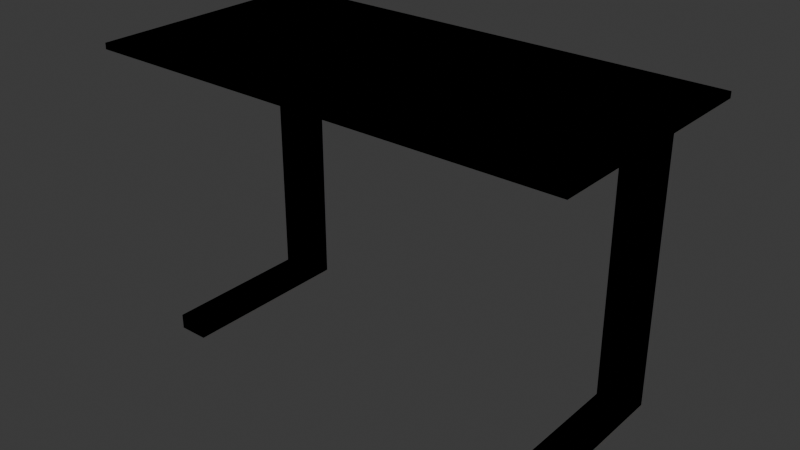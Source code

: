 # Source: table_a.blend  (saved by Blender 4.4.32; exported with 4.5.12 LTS)
import bpy
from mathutils import Matrix  # noqa: F401  (used for matrix-valued properties, if any)

bpy.ops.wm.read_factory_settings(use_empty=True)
scene = bpy.context.scene
scene.name = 'Scene'

# ---- collections
col_table_a = bpy.data.collections.new('table_a'); scene.collection.children.link(col_table_a)
col_col = bpy.data.collections.new('col'); col_table_a.children.link(col_col)

# ---- images (referenced by path relative to the original .blend; pixels are not part of the script)
import os
ASSET_DIR = os.environ.get("B2B_ASSET_DIR", "")  # directory of the original .blend (textures are referenced by path, not embedded)
HERE = os.path.dirname(os.path.abspath(__file__))  # packed textures are extracted next to this script under _unpacked/

def load_image(name, relpath, width, height, colorspace="sRGB"):
    """Load a texture the original file referenced (path relative to the .blend, or extracted next to this script)."""
    p = next((c for c in (os.path.join(HERE, relpath), os.path.join(ASSET_DIR, relpath)) if relpath and os.path.exists(c)), "")
    if p:
        img = bpy.data.images.load(p, check_existing=True)
        img.name = name
    else:  # same state as the original file: an image datablock whose file is absent (Cycles renders it pink)
        img = bpy.data.images.new(name, width, height)
        img.source = "FILE"
        img.filepath = "//" + (relpath or name)
    img.colorspace_settings.name = colorspace
    return img
img_grey_tg_png_001 = load_image('grey_tg.png.001', 'grey_tg.png', 1024, 1024, 'sRGB')
img_grey_tg_png = load_image('grey_tg.png', 'grey_tg.png', 1024, 1024, 'sRGB')

# ---- materials (node trees are filled in below, after node groups)
mat_material_001 = bpy.data.materials.new('Material.001')
mat_material_001.alpha_threshold = 0.0
mat_material_001.roughness = 0.5
mat_material_001.line_color = (0.0, 0.0, 0.0, 1.0)
mat_material = bpy.data.materials.new('Material')
mat_material.alpha_threshold = 0.0
mat_material.roughness = 0.5
mat_material.line_color = (0.0, 0.0, 0.0, 1.0)

# ---- material node trees
mat_material_001.use_nodes = True; mat_material_001.node_tree.nodes.clear()
_N = mat_material_001.node_tree.nodes; _L = mat_material_001.node_tree.links
n0 = _N.new('ShaderNodeOutputMaterial'); n0.name = 'Material Output'; n0.location = (300, 300)
n1 = _N.new('ShaderNodeBsdfPrincipled'); n1.name = 'Principled BSDF'; n1.location = (10, 300)
n1.inputs[3].default_value = 1.45
n2 = _N.new('ShaderNodeTexImage'); n2.name = 'Image Texture'; n2.location = (-280, 280)
n2.image = img_grey_tg_png_001
_L.new(n1.outputs[0], n0.inputs[0])
_L.new(n2.outputs[0], n1.inputs[0])
n0.is_active_output = True
mat_material.use_nodes = True; mat_material.node_tree.nodes.clear()
_N = mat_material.node_tree.nodes; _L = mat_material.node_tree.links
n0 = _N.new('ShaderNodeOutputMaterial'); n0.name = 'Material Output'; n0.location = (300, 300)
n1 = _N.new('ShaderNodeBsdfPrincipled'); n1.name = 'Principled BSDF'; n1.location = (10, 300)
n1.inputs[3].default_value = 1.45
n2 = _N.new('ShaderNodeTexImage'); n2.name = 'Image Texture'; n2.location = (-280, 280)
n2.image = img_grey_tg_png
_L.new(n1.outputs[0], n0.inputs[0])
_L.new(n2.outputs[0], n1.inputs[0])
n0.is_active_output = True

# ---- world
world_world = bpy.data.worlds.new('World'); scene.world = world_world
world_world.use_nodes = True; world_world.node_tree.nodes.clear()
_N = world_world.node_tree.nodes; _L = world_world.node_tree.links
n0 = _N.new('ShaderNodeOutputWorld'); n0.name = 'World Output'; n0.location = (300, 300)
n1 = _N.new('ShaderNodeBackground'); n1.name = 'Background'; n1.location = (10, 300)
n1.inputs[0].default_value = (0.05088, 0.05088, 0.05088, 1.0)
_L.new(n1.outputs[0], n0.inputs[0])
n0.is_active_output = True
world_world.color = (0.05088, 0.05088, 0.05088)
world_world.sun_shadow_jitter_overblur = 0.0

# ---- meshes
me_cube_006 = bpy.data.meshes.new('Cube.006')
me_cube_006.from_pydata([(-0.8, -0.4, 0.98), (-0.8, -0.4, 1.0), (-0.8, 0.4, 0.98), (-0.8, 0.4, 1.0), (0.8, -0.4, 0.98), (0.8, -0.4, 1.0), (0.8, 0.4, 0.98), (0.8, 0.4, 1.0)], [], [(0, 1, 3, 2), (2, 3, 7, 6), (6, 7, 5, 4), (4, 5, 1, 0), (2, 6, 4, 0), (7, 3, 1, 5)])
_uv = me_cube_006.uv_layers.new(name='UVMap')
_uv.uv.foreach_set('vector', [0.4, 0.98, 0.4, 1.0, -0.4, 1.0, -0.4, 0.98, 0.8, 0.98, 0.8, 1.0, -0.8, 1.0, -0.8, 0.98, 0.4, 0.98, 0.4, 1.0, -0.4, 1.0, -0.4, 0.98, 0.8, 0.98, 0.8, 1.0, -0.8, 1.0, -0.8, 0.98, 0.8, 0.4, -0.8, 0.4, -0.8, -0.4, 0.8, -0.4, 0.8, 0.4, -0.8, 0.4, -0.8, -0.4, 0.8, -0.4])
me_cube_006.materials.append(mat_material_001)
me_cube_006.update()
me_cube_004 = bpy.data.meshes.new('Cube.004')
me_cube_004.from_pydata([(0.7, -0.3, 0.0), (0.7, 0.3, 0.0), (0.7, 0.3, 0.98), (0.6, -0.3, 0.0), (0.6, 0.3, 0.0), (0.6, 0.3, 0.98), (0.7, -0.3, 0.05), (0.7, 0.3, 0.05), (0.6, 0.3, 0.05), (0.6, -0.3, 0.05), (0.7, 0.2, 0.0), (0.7, 0.2, 0.98), (0.6, 0.2, 0.0), (0.6, 0.2, 0.98), (0.6, 0.2, 0.05), (0.7, 0.2, 0.05)], [], [(15, 7, 2, 11), (7, 8, 5, 2), (10, 0, 3, 12), (3, 0, 6, 9), (12, 3, 9, 14), (1, 4, 8, 7), (10, 1, 7, 15), (0, 10, 15, 6), (4, 12, 14, 8), (5, 13, 11, 2), (1, 10, 12, 4), (8, 14, 13, 5), (6, 15, 14, 9), (11, 13, 14, 15)])
_uv = me_cube_004.uv_layers.new(name='UVMap')
_uv.uv.foreach_set('vector', [0.2, 0.05, 0.3, 0.05, 0.3, 0.98, 0.2, 0.98, -0.7, 0.05, -0.6, 0.05, -0.6, 0.98, -0.7, 0.98, -0.7, 0.2, -0.7, -0.3, -0.6, -0.3, -0.6, 0.2, 0.6, 0.0, 0.7, 0.0, 0.7, 0.05, 0.6, 0.05, -0.2, 0.0, 0.3, 0.0, 0.3, 0.05, -0.2, 0.05, -0.7, 0.0, -0.6, 0.0, -0.6, 0.05, -0.7, 0.05, 0.2, 0.0, 0.3, 0.0, 0.3, 0.05, 0.2, 0.05, -0.3, 0.0, 0.2, 0.0, 0.2, 0.05, -0.3, 0.05, -0.3, 0.0, -0.2, 0.0, -0.2, 0.05, -0.3, 0.05, 0.6, 0.3, 0.6, 0.2, 0.7, 0.2, 0.7, 0.3, -0.7, 0.3, -0.7, 0.2, -0.6, 0.2, -0.6, 0.3, -0.3, 0.05, -0.2, 0.05, -0.2, 0.98, -0.3, 0.98, 0.7, -0.3, 0.7, 0.2, 0.6, 0.2, 0.6, -0.3, 0.7, 0.98, 0.6, 0.98, 0.6, 0.05, 0.7, 0.05])
me_cube_004.materials.append(mat_material_001)
me_cube_004.update()
me_cube_005 = bpy.data.meshes.new('Cube.005')
me_cube_005.from_pydata([(-0.7, -0.3, 0.0), (-0.7, 0.3, 0.0), (-0.7, 0.3, 0.98), (-0.6, -0.3, 0.0), (-0.6, 0.3, 0.0), (-0.6, 0.3, 0.98), (-0.7, -0.3, 0.05), (-0.7, 0.3, 0.05), (-0.6, 0.3, 0.05), (-0.6, -0.3, 0.05), (-0.7, 0.2, 0.0), (-0.7, 0.2, 0.98), (-0.6, 0.2, 0.0), (-0.6, 0.2, 0.98), (-0.6, 0.2, 0.05), (-0.7, 0.2, 0.05)], [], [(15, 11, 2, 7), (7, 2, 5, 8), (10, 12, 3, 0), (3, 9, 6, 0), (12, 14, 9, 3), (1, 7, 8, 4), (10, 15, 7, 1), (0, 6, 15, 10), (4, 8, 14, 12), (5, 2, 11, 13), (1, 4, 12, 10), (8, 5, 13, 14), (6, 9, 14, 15), (11, 15, 14, 13)])
_uv = me_cube_005.uv_layers.new(name='UVMap')
_uv.uv.foreach_set('vector', [-0.2, 0.05, -0.2, 0.98, -0.3, 0.98, -0.3, 0.05, 0.7, 0.05, 0.7, 0.98, 0.6, 0.98, 0.6, 0.05, 0.7, 0.2, 0.6, 0.2, 0.6, -0.3, 0.7, -0.3, -0.6, 0.0, -0.6, 0.05, -0.7, 0.05, -0.7, 0.0, 0.2, 0.0, 0.2, 0.05, -0.3, 0.05, -0.3, 0.0, 0.7, 0.0, 0.7, 0.05, 0.6, 0.05, 0.6, 0.0, -0.2, 0.0, -0.2, 0.05, -0.3, 0.05, -0.3, 0.0, 0.3, 0.0, 0.3, 0.05, -0.2, 0.05, -0.2, 0.0, 0.3, 0.0, 0.3, 0.05, 0.2, 0.05, 0.2, 0.0, -0.6, 0.3, -0.7, 0.3, -0.7, 0.2, -0.6, 0.2, 0.7, 0.3, 0.6, 0.3, 0.6, 0.2, 0.7, 0.2, 0.3, 0.05, 0.3, 0.98, 0.2, 0.98, 0.2, 0.05, -0.7, -0.3, -0.6, -0.3, -0.6, 0.2, -0.7, 0.2, -0.7, 0.98, -0.7, 0.05, -0.6, 0.05, -0.6, 0.98])
me_cube_005.materials.append(mat_material_001)
me_cube_005.update()
me_cube_002 = bpy.data.meshes.new('Cube.002')
me_cube_002.from_pydata([(-0.7, -0.3, 0.0), (-0.7, 0.3, 0.0), (-0.7, 0.3, 0.98), (-0.6, -0.3, 0.0), (-0.6, 0.3, 0.0), (-0.6, 0.3, 0.98), (-0.7, -0.3, 0.05), (-0.7, 0.3, 0.05), (-0.6, 0.3, 0.05), (-0.6, -0.3, 0.05), (-0.7, 0.2, 0.0), (-0.7, 0.2, 0.98), (-0.6, 0.2, 0.0), (-0.6, 0.2, 0.98), (-0.6, 0.2, 0.05), (-0.7, 0.2, 0.05)], [], [(15, 11, 2, 7), (7, 2, 5, 8), (10, 12, 3, 0), (3, 9, 6, 0), (12, 14, 9, 3), (1, 7, 8, 4), (10, 15, 7, 1), (0, 6, 15, 10), (4, 8, 14, 12), (5, 2, 11, 13), (1, 4, 12, 10), (8, 5, 13, 14), (6, 9, 14, 15), (11, 15, 14, 13)])
_uv = me_cube_002.uv_layers.new(name='UVMap')
_uv.uv.foreach_set('vector', [-0.2, 0.05, -0.2, 0.98, -0.3, 0.98, -0.3, 0.05, 0.7, 0.05, 0.7, 0.98, 0.6, 0.98, 0.6, 0.05, 0.7, 0.2, 0.6, 0.2, 0.6, -0.3, 0.7, -0.3, -0.6, 0.0, -0.6, 0.05, -0.7, 0.05, -0.7, 0.0, 0.2, 0.0, 0.2, 0.05, -0.3, 0.05, -0.3, 0.0, 0.7, 0.0, 0.7, 0.05, 0.6, 0.05, 0.6, 0.0, -0.2, 0.0, -0.2, 0.05, -0.3, 0.05, -0.3, 0.0, 0.3, 0.0, 0.3, 0.05, -0.2, 0.05, -0.2, 0.0, 0.3, 0.0, 0.3, 0.05, 0.2, 0.05, 0.2, 0.0, -0.6, 0.3, -0.7, 0.3, -0.7, 0.2, -0.6, 0.2, 0.7, 0.3, 0.6, 0.3, 0.6, 0.2, 0.7, 0.2, 0.3, 0.05, 0.3, 0.98, 0.2, 0.98, 0.2, 0.05, -0.7, -0.3, -0.6, -0.3, -0.6, 0.2, -0.7, 0.2, -0.7, 0.98, -0.7, 0.05, -0.6, 0.05, -0.6, 0.98])
me_cube_002.materials.append(mat_material)
me_cube_002.update()
me_cube_003 = bpy.data.meshes.new('Cube.003')
me_cube_003.from_pydata([(0.7, -0.3, 0.0), (0.7, 0.3, 0.0), (0.7, 0.3, 0.98), (0.6, -0.3, 0.0), (0.6, 0.3, 0.0), (0.6, 0.3, 0.98), (0.7, -0.3, 0.05), (0.7, 0.3, 0.05), (0.6, 0.3, 0.05), (0.6, -0.3, 0.05), (0.7, 0.2, 0.0), (0.7, 0.2, 0.98), (0.6, 0.2, 0.0), (0.6, 0.2, 0.98), (0.6, 0.2, 0.05), (0.7, 0.2, 0.05)], [], [(15, 7, 2, 11), (7, 8, 5, 2), (10, 0, 3, 12), (3, 0, 6, 9), (12, 3, 9, 14), (1, 4, 8, 7), (10, 1, 7, 15), (0, 10, 15, 6), (4, 12, 14, 8), (5, 13, 11, 2), (1, 10, 12, 4), (8, 14, 13, 5), (6, 15, 14, 9), (11, 13, 14, 15)])
_uv = me_cube_003.uv_layers.new(name='UVMap')
_uv.uv.foreach_set('vector', [0.2, 0.05, 0.3, 0.05, 0.3, 0.98, 0.2, 0.98, -0.7, 0.05, -0.6, 0.05, -0.6, 0.98, -0.7, 0.98, -0.7, 0.2, -0.7, -0.3, -0.6, -0.3, -0.6, 0.2, 0.6, 0.0, 0.7, 0.0, 0.7, 0.05, 0.6, 0.05, -0.2, 0.0, 0.3, 0.0, 0.3, 0.05, -0.2, 0.05, -0.7, 0.0, -0.6, 0.0, -0.6, 0.05, -0.7, 0.05, 0.2, 0.0, 0.3, 0.0, 0.3, 0.05, 0.2, 0.05, -0.3, 0.0, 0.2, 0.0, 0.2, 0.05, -0.3, 0.05, -0.3, 0.0, -0.2, 0.0, -0.2, 0.05, -0.3, 0.05, 0.6, 0.3, 0.6, 0.2, 0.7, 0.2, 0.7, 0.3, -0.7, 0.3, -0.7, 0.2, -0.6, 0.2, -0.6, 0.3, -0.3, 0.05, -0.2, 0.05, -0.2, 0.98, -0.3, 0.98, 0.7, -0.3, 0.7, 0.2, 0.6, 0.2, 0.6, -0.3, 0.7, 0.98, 0.6, 0.98, 0.6, 0.05, 0.7, 0.05])
me_cube_003.materials.append(mat_material)
me_cube_003.update()
me_cube_001 = bpy.data.meshes.new('Cube.001')
me_cube_001.from_pydata([(-0.8, -0.4, 0.98), (-0.8, -0.4, 1.0), (-0.8, 0.4, 0.98), (-0.8, 0.4, 1.0), (0.8, -0.4, 0.98), (0.8, -0.4, 1.0), (0.8, 0.4, 0.98), (0.8, 0.4, 1.0)], [], [(0, 1, 3, 2), (2, 3, 7, 6), (6, 7, 5, 4), (4, 5, 1, 0), (2, 6, 4, 0), (7, 3, 1, 5)])
_uv = me_cube_001.uv_layers.new(name='UVMap')
_uv.uv.foreach_set('vector', [0.4, 0.98, 0.4, 1.0, -0.4, 1.0, -0.4, 0.98, 0.8, 0.98, 0.8, 1.0, -0.8, 1.0, -0.8, 0.98, 0.4, 0.98, 0.4, 1.0, -0.4, 1.0, -0.4, 0.98, 0.8, 0.98, 0.8, 1.0, -0.8, 1.0, -0.8, 0.98, 0.8, 0.4, -0.8, 0.4, -0.8, -0.4, 0.8, -0.4, 0.8, 0.4, -0.8, 0.4, -0.8, -0.4, 0.8, -0.4])
me_cube_001.materials.append(mat_material)
me_cube_001.update()

# ---- objects
ob_table_top = bpy.data.objects.new('table_top', me_cube_006)
ob_leg_right = bpy.data.objects.new('leg_right', me_cube_004)
ob_leg_left = bpy.data.objects.new('leg_left', me_cube_005)
ob_leg_left_convcolonly = bpy.data.objects.new('leg_left-convcolonly', me_cube_002)
ob_leg_right_convcolonly = bpy.data.objects.new('leg_right-convcolonly', me_cube_003)
ob_table_top_convcolonly = bpy.data.objects.new('table_top-convcolonly', me_cube_001)

# ---- transforms, parenting, visibility, modifiers, constraints
ob_table_top.location = (0.0, 0.0, 0.0)
ob_leg_right.location = (0.0, 0.0, 0.0)
ob_leg_left.location = (0.0, 0.0, 0.0)
ob_leg_left_convcolonly.location = (0.0, 0.0, 0.0)
ob_leg_right_convcolonly.location = (0.0, 0.0, 0.0)
ob_table_top_convcolonly.location = (0.0, 0.0, 0.0)

# ---- collection membership
col_table_a.objects.link(ob_table_top)
col_table_a.objects.link(ob_leg_right)
col_table_a.objects.link(ob_leg_left)
col_col.objects.link(ob_leg_left_convcolonly)
col_col.objects.link(ob_leg_right_convcolonly)
col_col.objects.link(ob_table_top_convcolonly)

# ---- scene / render settings (as saved in the file)
scene.frame_start = 1; scene.frame_end = 250; scene.frame_set(1)
scene.render.engine = 'BLENDER_EEVEE_NEXT'
bpy.context.view_layer.update()

# ---- added for rendering (the .blend has no active camera and no usable light): camera, sun
cam_auto = bpy.data.cameras.new('AutoCamera')
cam_auto.lens = 50.0
cam_auto.sensor_width = 36.0
cam_auto.clip_end = 1000.0
ob_auto_camera = bpy.data.objects.new('AutoCamera', cam_auto)
scene.collection.objects.link(ob_auto_camera)
ob_auto_camera.location = (1.89615, -2.27538, 2.01692)
ob_auto_camera.rotation_euler = (1.09748, -7.21219e-08, 0.694738)
scene.camera = ob_auto_camera
light_auto_sun = bpy.data.lights.new('AutoSun', 'SUN')
light_auto_sun.energy = 3.0
light_auto_sun.angle = 0.0523599
ob_auto_sun = bpy.data.objects.new('AutoSun', light_auto_sun)
scene.collection.objects.link(ob_auto_sun)
ob_auto_sun.rotation_euler = (0.872665, 0.174533, 0.523599)
bpy.context.view_layer.update()

